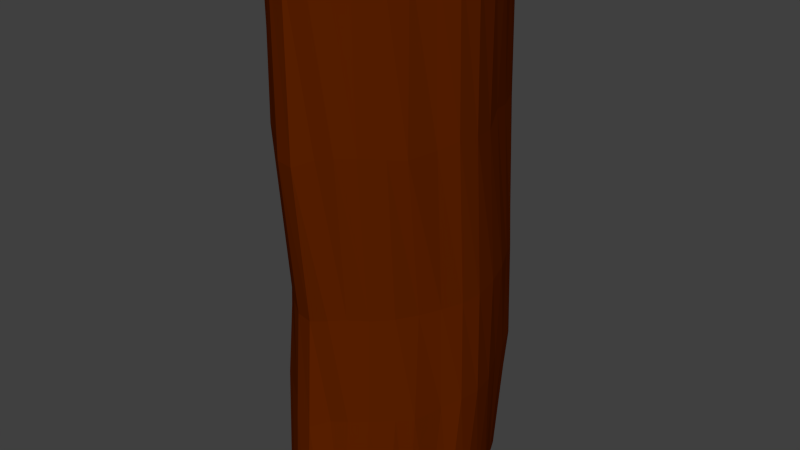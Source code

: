 # Source: TreeMid1.blend  (saved by Blender 2.76.0; exported with 4.5.12 LTS)
import bpy
from mathutils import Matrix  # noqa: F401  (used for matrix-valued properties, if any)

bpy.ops.wm.read_factory_settings(use_empty=True)
scene = bpy.context.scene
scene.name = 'Scene'

# ---- collections
col_collection_1 = bpy.data.collections.new('Collection 1'); scene.collection.children.link(col_collection_1)

# ---- materials (node trees are filled in below, after node groups)
mat_treewood = bpy.data.materials.new('TreeWood')
mat_treewood.alpha_threshold = 0.0
mat_treewood.use_transparent_shadow = False
mat_treewood.diffuse_color = (0.1107, 0.01535, 0.0, 1.0)
mat_treewood.roughness = 0.5
mat_treewood.specular_intensity = 0.0
mat_treewood.line_color = (0.0, 0.0, 0.0, 1.0)

# ---- material node trees

# ---- world
world_world = bpy.data.worlds.new('World'); scene.world = world_world
world_world.color = (0.05088, 0.05088, 0.05088)
world_world.use_sun_shadow = False
world_world.sun_shadow_jitter_overblur = 0.0
world_world.cycles.sampling_method = 'MANUAL'
world_world.cycles.sample_map_resolution = 256

# ---- meshes
me_cube = bpy.data.meshes.new('Cube')
me_cube.from_pydata([(-1.037, 1.014, 14.18), (-0.968, 1.256, 14.18), (-0.8824, 1.568, 14.18), (-0.8027, 1.9, 14.18), (-0.6746, 2.104, 14.18), (-0.4899, 2.204, 14.18), (-0.2699, 2.282, 14.18), (-0.04081, 2.296, 14.18), (-1.065, 0.7383, 14.18), (-1.047, 0.4176, 14.18), (-0.9823, 0.08782, 14.18), (-0.8878, -0.1466, 14.18), (-0.7602, -0.3434, 14.18), (-0.6001, -0.5208, 14.18), (-0.4185, -0.6705, 14.18), (-0.2083, -0.8173, 14.18), (0.01313, -0.8714, 14.18), (0.2171, -0.8037, 14.18), (0.384, -0.685, 14.18), (0.5643, -0.5376, 14.18), (0.7399, -0.3051, 14.18), (0.8613, -0.05514, 14.18), (0.9854, 0.1861, 14.18), (1.094, 0.4231, 14.18), (1.133, 0.6851, 14.18), (1.081, 1.014, 14.18), (0.9826, 1.327, 14.18), (0.8608, 1.59, 14.18), (0.7508, 1.827, 14.18), (0.6149, 2.018, 14.18), (0.4112, 2.155, 14.18), (0.1806, 2.238, 14.18), (-1.074, 1.016, 12.24), (-0.9684, 1.302, 12.23), (-0.8449, 1.597, 12.2), (-0.8121, 1.943, 12.23), (-0.7307, 2.125, 12.26), (-0.4873, 2.252, 12.23), (-0.2749, 2.323, 12.21), (0.02397, 2.272, 12.22), (-1.042, 0.7797, 12.23), (-1.056, 0.4764, 12.26), (-1.046, 0.1581, 12.14), (-0.859, -0.06445, 12.22), (-0.8007, -0.3399, 12.22), (-0.6429, -0.4545, 12.23), (-0.383, -0.6392, 12.19), (-0.2039, -0.8274, 12.12), (0.01942, -0.8706, 12.12), (0.2023, -0.7207, 12.2), (0.395, -0.6477, 12.24), (0.563, -0.4882, 12.24), (0.7465, -0.2595, 12.2), (0.8838, -0.09592, 12.18), (0.9844, 0.2487, 12.2), (1.109, 0.4546, 12.27), (1.125, 0.7401, 12.23), (1.043, 1.073, 12.18), (0.9327, 1.349, 12.31), (0.8102, 1.678, 12.23), (0.7058, 1.933, 12.25), (0.6618, 2.019, 12.21), (0.4304, 2.12, 12.23), (0.1928, 2.294, 12.22), (-1.037, 1.193, 10.33), (-0.968, 1.436, 10.31), (-0.8824, 1.748, 10.29), (-0.8027, 2.079, 10.28), (-0.6746, 2.284, 10.29), (-0.4899, 2.384, 10.3), (-0.2699, 2.462, 10.28), (-0.04081, 2.476, 10.28), (-1.065, 0.9179, 10.34), (-1.047, 0.5972, 10.31), (-0.9823, 0.2674, 10.29), (-0.8878, 0.03297, 10.29), (-0.7602, -0.1638, 10.29), (-0.6001, -0.3412, 10.29), (-0.4185, -0.4909, 10.26), (-0.2083, -0.6377, 10.24), (0.01313, -0.6918, 10.25), (0.2171, -0.6241, 10.3), (0.384, -0.5054, 10.32), (0.5643, -0.3579, 10.31), (0.7399, -0.1254, 10.29), (0.8613, 0.1245, 10.27), (0.9854, 0.3657, 10.28), (1.094, 0.6028, 10.29), (1.133, 0.8647, 10.31), (1.081, 1.194, 10.32), (0.9826, 1.507, 10.33), (0.8608, 1.77, 10.35), (0.7508, 2.006, 10.33), (0.6149, 2.198, 10.31), (0.4112, 2.335, 10.3), (0.1806, 2.417, 10.29), (-1.098, 1.153, 9.02), (-0.99, 1.446, 9.01), (-0.8638, 1.747, 8.976), (-0.8302, 2.101, 9.004), (-0.747, 2.287, 9.034), (-0.4981, 2.417, 9.005), (-0.2808, 2.49, 8.987), (0.02479, 2.437, 8.992), (-1.065, 0.9115, 9.005), (-1.08, 0.6013, 9.04), (-1.07, 0.2758, 8.918), (-0.8781, 0.04821, 8.998), (-0.8185, -0.2334, 9.0), (-0.6572, -0.3507, 9.003), (-0.3913, -0.5395, 8.97), (-0.2083, -0.732, 8.892), (0.02014, -0.7762, 8.889), (0.2072, -0.6229, 8.974), (0.4042, -0.5483, 9.019), (0.576, -0.3852, 9.011), (0.7637, -0.1513, 8.978), (0.9041, 0.01603, 8.953), (1.007, 0.3685, 8.975), (1.134, 0.579, 9.043), (1.15, 0.871, 9.006), (1.067, 1.211, 8.957), (0.9541, 1.494, 9.086), (0.8288, 1.83, 9.011), (0.7221, 2.091, 9.025), (0.677, 2.179, 8.987), (0.4404, 2.282, 9.009), (0.1974, 2.46, 8.997), (-1.037, 1.025, 7.479), (-0.968, 1.268, 7.479), (-0.8824, 1.58, 7.479), (-0.8027, 1.911, 7.479), (-0.6746, 2.115, 7.479), (-0.4899, 2.215, 7.479), (-0.2699, 2.294, 7.479), (-0.04081, 2.308, 7.479), (-1.065, 0.7498, 7.479), (-1.047, 0.4291, 7.479), (-0.9823, 0.09927, 7.479), (-0.8878, -0.1352, 7.479), (-0.7602, -0.332, 7.479), (-0.6001, -0.5093, 7.479), (-0.4185, -0.6591, 7.479), (-0.2083, -0.8058, 7.479), (0.01313, -0.86, 7.479), (0.2171, -0.7922, 7.479), (0.384, -0.6736, 7.479), (0.5643, -0.5261, 7.479), (0.7399, -0.2936, 7.479), (0.8613, -0.04368, 7.479), (0.9854, 0.1976, 7.479), (1.094, 0.4346, 7.479), (1.133, 0.6966, 7.479), (1.081, 1.025, 7.479), (0.9826, 1.338, 7.479), (0.8608, 1.601, 7.479), (0.7508, 1.838, 7.479), (0.6149, 2.03, 7.479), (0.4112, 2.167, 7.479), (0.1806, 2.249, 7.479)], [], [(53, 21, 20, 52), (82, 50, 49, 81), (57, 25, 24, 56), (51, 19, 18, 50), (63, 31, 30, 62), (58, 26, 25, 57), (44, 12, 11, 43), (35, 3, 4, 36), (43, 11, 10, 42), (59, 27, 26, 58), (41, 9, 8, 40), (54, 22, 21, 53), (33, 1, 2, 34), (49, 17, 16, 48), (37, 5, 6, 38), (74, 42, 41, 73), (47, 15, 14, 46), (68, 36, 37, 69), (89, 57, 56, 88), (29, 30, 31, 7, 6, 5, 4, 3, 2, 1, 0, 8, 9, 10, 11, 12, 13, 14, 15, 16, 17, 18, 19, 20, 21, 22, 23, 24, 25, 26, 27, 28), (73, 41, 40, 72), (80, 48, 47, 79), (86, 54, 53, 85), (66, 34, 35, 67), (95, 63, 62, 94), (93, 61, 60, 92), (39, 7, 31, 63), (78, 46, 45, 77), (81, 49, 48, 80), (76, 44, 43, 75), (84, 52, 51, 83), (70, 38, 39, 71), (85, 53, 52, 84), (60, 28, 27, 59), (75, 43, 42, 74), (105, 73, 72, 104), (91, 59, 58, 90), (94, 62, 61, 93), (42, 10, 9, 41), (83, 51, 50, 82), (65, 33, 34, 66), (112, 80, 79, 111), (72, 40, 32, 64), (69, 37, 38, 70), (127, 95, 94, 126), (90, 58, 57, 89), (92, 60, 59, 91), (110, 78, 77, 109), (87, 55, 54, 86), (71, 39, 63, 95), (108, 76, 75, 107), (67, 35, 36, 68), (79, 47, 46, 78), (64, 32, 33, 65), (88, 56, 55, 87), (52, 20, 19, 51), (50, 18, 17, 49), (62, 30, 29, 61), (48, 16, 15, 47), (40, 8, 0, 32), (46, 14, 13, 45), (55, 23, 22, 54), (38, 6, 7, 39), (56, 24, 23, 55), (36, 4, 5, 37), (45, 13, 12, 44), (34, 2, 3, 35), (61, 29, 28, 60), (32, 0, 1, 33), (150, 118, 117, 149), (156, 124, 123, 155), (109, 77, 76, 108), (140, 108, 107, 139), (157, 125, 124, 156), (125, 93, 92, 124), (136, 104, 96, 128), (135, 103, 127, 159), (113, 81, 80, 112), (148, 116, 115, 147), (138, 106, 105, 137), (116, 84, 83, 115), (139, 107, 106, 138), (158, 126, 125, 157), (117, 85, 84, 116), (118, 86, 85, 117), (154, 122, 121, 153), (114, 82, 81, 113), (152, 120, 119, 151), (77, 45, 44, 76), (153, 121, 120, 152), (129, 97, 98, 130), (146, 114, 113, 145), (132, 100, 101, 133), (145, 113, 112, 144), (147, 115, 114, 146), (142, 110, 109, 141), (159, 127, 126, 158), (133, 101, 102, 134), (131, 99, 100, 132), (130, 98, 99, 131), (149, 117, 116, 148), (137, 105, 104, 136), (151, 119, 118, 150), (134, 102, 103, 135), (141, 109, 108, 140), (128, 96, 97, 129), (143, 111, 110, 142), (144, 112, 111, 143), (121, 89, 88, 120), (155, 123, 122, 154), (120, 88, 87, 119), (106, 74, 73, 105), (98, 66, 67, 99), (123, 91, 90, 122), (126, 94, 93, 125), (97, 65, 66, 98), (107, 75, 74, 106), (115, 83, 82, 114), (96, 64, 65, 97), (104, 72, 64, 96), (101, 69, 70, 102), (122, 90, 89, 121), (124, 92, 91, 123), (102, 70, 71, 103), (119, 87, 86, 118), (103, 71, 95, 127), (100, 68, 69, 101), (99, 67, 68, 100), (111, 79, 78, 110), (135, 159, 158, 157, 156, 155, 154, 153, 152, 151, 150, 149, 148, 147, 146, 145, 144, 143, 142, 141, 140, 139, 138, 137, 136, 128, 129, 130, 131, 132, 133, 134)])
me_cube.materials.append(mat_treewood)
me_cube.use_remesh_preserve_volume = False
me_cube.use_remesh_preserve_attributes = False
me_cube.use_mirror_vertex_groups = False
me_cube.update()

# ---- objects
ob_cube = bpy.data.objects.new('Cube', me_cube)

# ---- transforms, parenting, visibility, modifiers, constraints
ob_cube.location = (0.0, 0.0, 0.813)
ob_cube.lock_rotations_4d = False
ob_cube.empty_display_type = 'ARROWS'
ob_cube.lineart.crease_threshold = 0.0

# ---- collection membership
col_collection_1.objects.link(ob_cube)

# ---- scene / render settings (as saved in the file)
scene.frame_start = 1; scene.frame_end = 250; scene.frame_set(0)
scene.render.engine = 'BLENDER_EEVEE_NEXT'
scene.render.resolution_percentage = 50
scene.render.dither_intensity = 0.0
scene.cycles.use_denoising = False
scene.cycles.samples = 10
scene.cycles.sampling_pattern = 'TABULATED_SOBOL'
scene.cycles.light_sampling_threshold = 0.0
scene.cycles.use_adaptive_sampling = False
scene.cycles.use_light_tree = False
scene.cycles.blur_glossy = 0.0
scene.cycles.pixel_filter_type = 'GAUSSIAN'
scene.cycles.sample_clamp_indirect = 0.0
scene.view_settings.view_transform = 'Standard'
bpy.context.view_layer.update()

# ---- added for rendering (the .blend has no active camera and no usable light): camera, sun
cam_auto = bpy.data.cameras.new('AutoCamera')
cam_auto.lens = 50.0
cam_auto.sensor_width = 36.0
cam_auto.clip_end = 1000.0
ob_auto_camera = bpy.data.objects.new('AutoCamera', cam_auto)
scene.collection.objects.link(ob_auto_camera)
ob_auto_camera.location = (7.26483, -7.87708, 17.4313)
ob_auto_camera.rotation_euler = (1.09748, -7.21219e-08, 0.694738)
scene.camera = ob_auto_camera
light_auto_sun = bpy.data.lights.new('AutoSun', 'SUN')
light_auto_sun.energy = 3.0
light_auto_sun.angle = 0.0523599
ob_auto_sun = bpy.data.objects.new('AutoSun', light_auto_sun)
scene.collection.objects.link(ob_auto_sun)
ob_auto_sun.rotation_euler = (0.872665, 0.174533, 0.523599)
bpy.context.view_layer.update()
